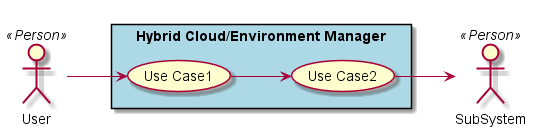

The diagram above was rendered by PlantUML. Its source (embedded in the PNG):
@startuml

left to right direction

actor :User: <<Person>>
actor :SubSystem: <<Person>>


rectangle "Hybrid Cloud/Environment Manager" #lightBlue {
UseCase UC1  as "Use Case1"
UseCase UC2  as "Use Case2"


User --> UC1
UC1 --> UC2
UC2 --> SubSystem
}

@enduml